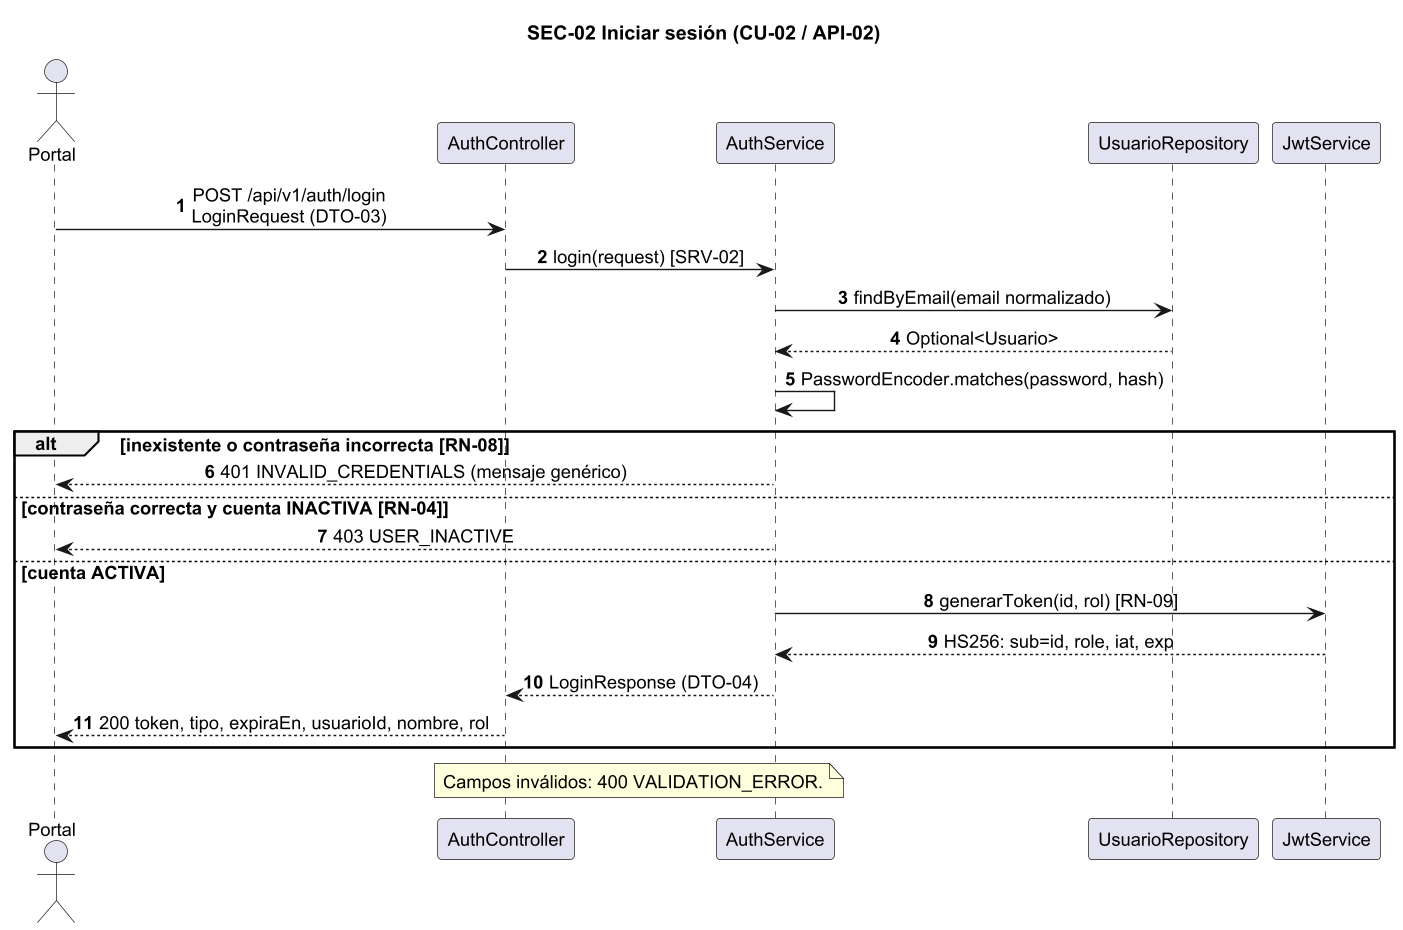

The diagram above was rendered by PlantUML. Its source (embedded in the PNG):
@startuml SEC-02
skinparam dpi 135
skinparam shadowing false
skinparam defaultFontName Arial
skinparam defaultFontSize 13
skinparam sequenceMessageAlign center
title SEC-02 Iniciar sesión (CU-02 / API-02)
autonumber
actor Portal
participant AuthController as C
participant AuthService as S
participant UsuarioRepository as R
participant JwtService as J
Portal -> C : POST /api/v1/auth/login\nLoginRequest (DTO-03)
C -> S : login(request) [SRV-02]
S -> R : findByEmail(email normalizado)
R --> S : Optional<Usuario>
S -> S : PasswordEncoder.matches(password, hash)
alt inexistente o contraseña incorrecta [RN-08]
 S --> Portal : 401 INVALID_CREDENTIALS (mensaje genérico)
else contraseña correcta y cuenta INACTIVA [RN-04]
 S --> Portal : 403 USER_INACTIVE
else cuenta ACTIVA
 S -> J : generarToken(id, rol) [RN-09]
 J --> S : HS256: sub=id, role, iat, exp
 S --> C : LoginResponse (DTO-04)
 C --> Portal : 200 token, tipo, expiraEn, usuarioId, nombre, rol
end
note over C,S : Campos inválidos: 400 VALIDATION_ERROR.
@enduml